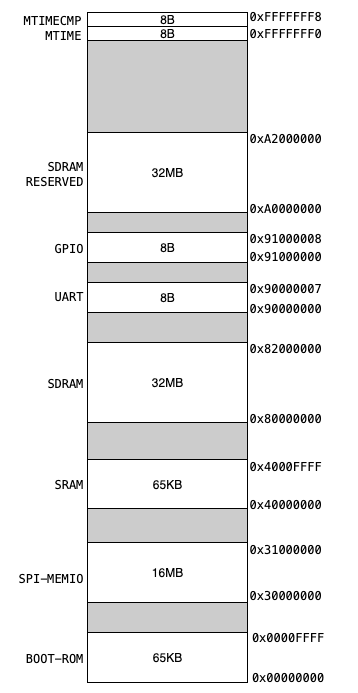

The diagram above was exported from draw.io. Its source (the exported page's mxGraphModel, read from the mxfile embedded in the PNG):
<mxGraphModel dx="1051" dy="1870" grid="1" gridSize="7" guides="1" tooltips="1" connect="1" arrows="1" fold="1" page="1" pageScale="1" pageWidth="827" pageHeight="1169" math="0" shadow="0">
  <root>
    <mxCell id="0" />
    <mxCell id="1" parent="0" />
    <mxCell id="2" value="" style="rounded=0;whiteSpace=wrap;html=1;fillColor=#CCCCCC;" vertex="1" parent="1">
      <mxGeometry x="160" y="-70" width="160" height="670" as="geometry" />
    </mxCell>
    <mxCell id="3" value="65KB" style="rounded=0;whiteSpace=wrap;html=1;" vertex="1" parent="1">
      <mxGeometry x="160" y="550" width="160" height="50" as="geometry" />
    </mxCell>
    <mxCell id="4" value="&lt;font face=&quot;Menlo, Monaco, Courier New, monospace&quot;&gt;0x00000000&lt;/font&gt;" style="text;html=1;align=center;verticalAlign=middle;resizable=0;points=[];autosize=1;strokeColor=none;fillColor=none;fontSize=12;" vertex="1" parent="1">
      <mxGeometry x="310" y="580" width="100" height="30" as="geometry" />
    </mxCell>
    <mxCell id="5" value="&lt;font face=&quot;Menlo, Monaco, Courier New, monospace&quot;&gt;0x0000FFFF&lt;/font&gt;" style="text;html=1;align=center;verticalAlign=middle;resizable=0;points=[];autosize=1;strokeColor=none;fillColor=none;fontSize=12;" vertex="1" parent="1">
      <mxGeometry x="310" y="540" width="100" height="30" as="geometry" />
    </mxCell>
    <mxCell id="6" value="16MB" style="rounded=0;whiteSpace=wrap;html=1;" vertex="1" parent="1">
      <mxGeometry x="160" y="460" width="160" height="60" as="geometry" />
    </mxCell>
    <mxCell id="7" value="&lt;div style=&quot;font-family: Menlo, Monaco, &amp;quot;Courier New&amp;quot;, monospace; font-weight: normal; font-size: 12px; line-height: 18px; white-space: pre;&quot;&gt;&lt;div&gt;&lt;span style=&quot;&quot;&gt;0x30000000&lt;/span&gt;&lt;/div&gt;&lt;/div&gt;" style="text;whiteSpace=wrap;html=1;fontColor=default;labelBackgroundColor=none;textShadow=0;" vertex="1" parent="1">
      <mxGeometry x="320" y="497" width="110" height="40" as="geometry" />
    </mxCell>
    <mxCell id="8" value="&lt;div style=&quot;font-family: Menlo, Monaco, &amp;quot;Courier New&amp;quot;, monospace; font-weight: normal; font-size: 12px; line-height: 18px; white-space: pre;&quot;&gt;&lt;div&gt;&lt;span style=&quot;&quot;&gt;0x31000000&lt;/span&gt;&lt;/div&gt;&lt;/div&gt;" style="text;whiteSpace=wrap;html=1;fontColor=default;labelBackgroundColor=none;textShadow=0;" vertex="1" parent="1">
      <mxGeometry x="320" y="451" width="110" height="40" as="geometry" />
    </mxCell>
    <mxCell id="9" value="65KB" style="rounded=0;whiteSpace=wrap;html=1;" vertex="1" parent="1">
      <mxGeometry x="160" y="377" width="160" height="49" as="geometry" />
    </mxCell>
    <mxCell id="10" value="&lt;div style=&quot;font-family: Menlo, Monaco, &amp;quot;Courier New&amp;quot;, monospace; font-weight: normal; font-size: 12px; line-height: 18px; white-space: pre;&quot;&gt;&lt;div style=&quot;line-height: 18px;&quot;&gt;0x40000000&lt;/div&gt;&lt;/div&gt;" style="text;whiteSpace=wrap;html=1;fontColor=default;labelBackgroundColor=none;textShadow=0;" vertex="1" parent="1">
      <mxGeometry x="320" y="406" width="110" height="40" as="geometry" />
    </mxCell>
    <mxCell id="11" value="&lt;div style=&quot;font-family: Menlo, Monaco, &amp;quot;Courier New&amp;quot;, monospace; font-weight: normal; font-size: 12px; line-height: 18px; white-space: pre;&quot;&gt;&lt;div&gt;&lt;span style=&quot;&quot;&gt;0x4000FFFF&lt;/span&gt;&lt;/div&gt;&lt;/div&gt;" style="text;whiteSpace=wrap;html=1;fontColor=default;labelBackgroundColor=none;textShadow=0;" vertex="1" parent="1">
      <mxGeometry x="320" y="368" width="110" height="40" as="geometry" />
    </mxCell>
    <mxCell id="12" value="32MB" style="rounded=0;whiteSpace=wrap;html=1;" vertex="1" parent="1">
      <mxGeometry x="160" y="260" width="160" height="80" as="geometry" />
    </mxCell>
    <mxCell id="13" value="&lt;div style=&quot;font-family: Menlo, Monaco, &amp;quot;Courier New&amp;quot;, monospace; font-weight: normal; font-size: 12px; line-height: 18px; white-space: pre;&quot;&gt;&lt;div&gt;&lt;span style=&quot;&quot;&gt;0x82000000&lt;/span&gt;&lt;/div&gt;&lt;/div&gt;" style="text;whiteSpace=wrap;html=1;fontColor=default;labelBackgroundColor=none;textShadow=0;" vertex="1" parent="1">
      <mxGeometry x="320" y="250" width="110" height="40" as="geometry" />
    </mxCell>
    <mxCell id="14" value="&lt;div style=&quot;font-family: Menlo, Monaco, &amp;quot;Courier New&amp;quot;, monospace; font-weight: normal; font-size: 12px; line-height: 18px; white-space: pre;&quot;&gt;&lt;div&gt;&lt;span style=&quot;&quot;&gt;0x80000000&lt;/span&gt;&lt;/div&gt;&lt;/div&gt;" style="text;whiteSpace=wrap;html=1;fontColor=default;labelBackgroundColor=none;textShadow=0;" vertex="1" parent="1">
      <mxGeometry x="320" y="320" width="110" height="40" as="geometry" />
    </mxCell>
    <mxCell id="15" value="8B" style="rounded=0;whiteSpace=wrap;html=1;" vertex="1" parent="1">
      <mxGeometry x="160" y="200" width="160" height="30" as="geometry" />
    </mxCell>
    <mxCell id="16" value="&lt;div style=&quot;font-family: Menlo, Monaco, &amp;quot;Courier New&amp;quot;, monospace; font-weight: normal; font-size: 12px; line-height: 18px; white-space: pre;&quot;&gt;&lt;div&gt;&lt;span style=&quot;&quot;&gt;0x90000007&lt;/span&gt;&lt;/div&gt;&lt;/div&gt;" style="text;whiteSpace=wrap;html=1;fontColor=default;labelBackgroundColor=none;textShadow=0;" vertex="1" parent="1">
      <mxGeometry x="320" y="190" width="110" height="40" as="geometry" />
    </mxCell>
    <mxCell id="17" value="&lt;div style=&quot;font-family: Menlo, Monaco, &amp;quot;Courier New&amp;quot;, monospace; font-weight: normal; font-size: 12px; line-height: 18px; white-space: pre;&quot;&gt;&lt;div style=&quot;line-height: 18px;&quot;&gt;0x90000000&lt;/div&gt;&lt;/div&gt;" style="text;whiteSpace=wrap;html=1;fontColor=default;labelBackgroundColor=none;textShadow=0;" vertex="1" parent="1">
      <mxGeometry x="320" y="210" width="110" height="40" as="geometry" />
    </mxCell>
    <mxCell id="18" value="BOOT-ROM" style="text;html=1;align=right;verticalAlign=middle;resizable=0;points=[];autosize=1;strokeColor=none;fillColor=none;fontFamily=Menlo, Monaco, Courier New, monospace;" vertex="1" parent="1">
      <mxGeometry x="80" y="558" width="77" height="35" as="geometry" />
    </mxCell>
    <mxCell id="19" value="SPI-MEMIO" style="text;html=1;align=right;verticalAlign=middle;resizable=0;points=[];autosize=1;strokeColor=none;fillColor=none;fontFamily=Menlo, Monaco, Courier New, monospace;" vertex="1" parent="1">
      <mxGeometry x="73" y="478" width="84" height="35" as="geometry" />
    </mxCell>
    <mxCell id="20" value="SRAM" style="text;html=1;align=right;verticalAlign=middle;resizable=0;points=[];autosize=1;strokeColor=none;fillColor=none;fontFamily=Menlo, Monaco, Courier New, monospace;" vertex="1" parent="1">
      <mxGeometry x="108" y="384.5" width="49" height="35" as="geometry" />
    </mxCell>
    <mxCell id="21" value="SDRAM" style="text;html=1;align=right;verticalAlign=middle;resizable=0;points=[];autosize=1;strokeColor=none;fillColor=none;fontFamily=Menlo, Monaco, Courier New, monospace;" vertex="1" parent="1">
      <mxGeometry x="101" y="283" width="56" height="35" as="geometry" />
    </mxCell>
    <mxCell id="22" value="UART" style="text;html=1;align=right;verticalAlign=middle;resizable=0;points=[];autosize=1;strokeColor=none;fillColor=none;fontFamily=Menlo, Monaco, Courier New, monospace;" vertex="1" parent="1">
      <mxGeometry x="108" y="196" width="49" height="35" as="geometry" />
    </mxCell>
    <mxCell id="23" value="8B" style="rounded=0;whiteSpace=wrap;html=1;" vertex="1" parent="1">
      <mxGeometry x="160" y="150" width="160" height="30" as="geometry" />
    </mxCell>
    <mxCell id="24" value="&lt;div style=&quot;font-family: Menlo, Monaco, &amp;quot;Courier New&amp;quot;, monospace; font-weight: normal; font-size: 12px; line-height: 18px; white-space: pre;&quot;&gt;&lt;div style=&quot;line-height: 18px;&quot;&gt;0x91000000&lt;/div&gt;&lt;/div&gt;" style="text;whiteSpace=wrap;html=1;fontColor=default;labelBackgroundColor=none;textShadow=0;" vertex="1" parent="1">
      <mxGeometry x="320" y="158" width="110" height="40" as="geometry" />
    </mxCell>
    <mxCell id="25" value="&lt;div style=&quot;font-family: Menlo, Monaco, &amp;quot;Courier New&amp;quot;, monospace; font-weight: normal; font-size: 12px; line-height: 18px; white-space: pre;&quot;&gt;&lt;div style=&quot;line-height: 18px;&quot;&gt;0x91000008&lt;/div&gt;&lt;/div&gt;" style="text;whiteSpace=wrap;html=1;fontColor=default;labelBackgroundColor=none;textShadow=0;" vertex="1" parent="1">
      <mxGeometry x="320" y="140" width="110" height="40" as="geometry" />
    </mxCell>
    <mxCell id="26" value="GPIO" style="text;html=1;align=right;verticalAlign=middle;resizable=0;points=[];autosize=1;strokeColor=none;fillColor=none;fontFamily=Menlo, Monaco, Courier New, monospace;" vertex="1" parent="1">
      <mxGeometry x="108" y="148" width="49" height="35" as="geometry" />
    </mxCell>
    <mxCell id="27" value="32MB" style="rounded=0;whiteSpace=wrap;html=1;" vertex="1" parent="1">
      <mxGeometry x="160" y="50" width="160" height="80" as="geometry" />
    </mxCell>
    <mxCell id="28" value="SDRAM&lt;div&gt;RESERVED&lt;/div&gt;" style="text;html=1;align=right;verticalAlign=middle;resizable=0;points=[];autosize=1;strokeColor=none;fillColor=none;fontFamily=Menlo, Monaco, Courier New, monospace;" vertex="1" parent="1">
      <mxGeometry x="80" y="66" width="77" height="49" as="geometry" />
    </mxCell>
    <mxCell id="29" value="&lt;div style=&quot;font-family: Menlo, Monaco, &amp;quot;Courier New&amp;quot;, monospace; font-weight: normal; font-size: 12px; line-height: 18px; white-space: pre;&quot;&gt;&lt;div&gt;&lt;span style=&quot;&quot;&gt;0xA&lt;/span&gt;&lt;span style=&quot;background-color: transparent; color: light-dark(rgb(0, 0, 0), rgb(255, 255, 255));&quot;&gt;2000000&lt;/span&gt;&lt;/div&gt;&lt;/div&gt;" style="text;whiteSpace=wrap;html=1;fontColor=default;labelBackgroundColor=none;textShadow=0;" vertex="1" parent="1">
      <mxGeometry x="320" y="40" width="110" height="40" as="geometry" />
    </mxCell>
    <mxCell id="30" value="&lt;div style=&quot;font-family: Menlo, Monaco, &amp;quot;Courier New&amp;quot;, monospace; font-weight: normal; font-size: 12px; line-height: 18px; white-space: pre;&quot;&gt;&lt;div&gt;&lt;span style=&quot;&quot;&gt;0xA0000000&lt;/span&gt;&lt;/div&gt;&lt;/div&gt;" style="text;whiteSpace=wrap;html=1;fontColor=default;labelBackgroundColor=none;textShadow=0;" vertex="1" parent="1">
      <mxGeometry x="320" y="110" width="110" height="40" as="geometry" />
    </mxCell>
    <mxCell id="31" value="&lt;div style=&quot;font-family: Menlo, Monaco, &amp;quot;Courier New&amp;quot;, monospace; font-weight: normal; font-size: 12px; line-height: 18px; white-space: pre;&quot;&gt;&lt;div&gt;&lt;span style=&quot;&quot;&gt;0xFFFFFFF0&lt;/span&gt;&lt;/div&gt;&lt;/div&gt;" style="text;whiteSpace=wrap;html=1;fontColor=default;labelBackgroundColor=none;textShadow=0;" vertex="1" parent="1">
      <mxGeometry x="320" y="-65" width="110" height="40" as="geometry" />
    </mxCell>
    <mxCell id="32" value="8B" style="rounded=0;whiteSpace=wrap;html=1;" vertex="1" parent="1">
      <mxGeometry x="160" y="-70" width="160" height="14" as="geometry" />
    </mxCell>
    <mxCell id="33" value="&lt;div style=&quot;font-family: Menlo, Monaco, &amp;quot;Courier New&amp;quot;, monospace; font-weight: normal; font-size: 12px; line-height: 18px; white-space: pre;&quot;&gt;&lt;div&gt;&lt;span style=&quot;&quot;&gt;0xFFFFFFF8&lt;/span&gt;&lt;/div&gt;&lt;/div&gt;" style="text;whiteSpace=wrap;html=1;fontColor=default;labelBackgroundColor=none;textShadow=0;" vertex="1" parent="1">
      <mxGeometry x="320" y="-82" width="110" height="40" as="geometry" />
    </mxCell>
    <mxCell id="34" value="&lt;div&gt;MTIMECMP&lt;/div&gt;MTIME" style="text;html=1;align=right;verticalAlign=middle;resizable=0;points=[];autosize=1;strokeColor=none;fillColor=none;fontFamily=Menlo, Monaco, Courier New, monospace;" vertex="1" parent="1">
      <mxGeometry x="75" y="-75" width="80" height="40" as="geometry" />
    </mxCell>
    <mxCell id="35" value="8B" style="rounded=0;whiteSpace=wrap;html=1;" vertex="1" parent="1">
      <mxGeometry x="160" y="-56" width="160" height="14" as="geometry" />
    </mxCell>
  </root>
</mxGraphModel>